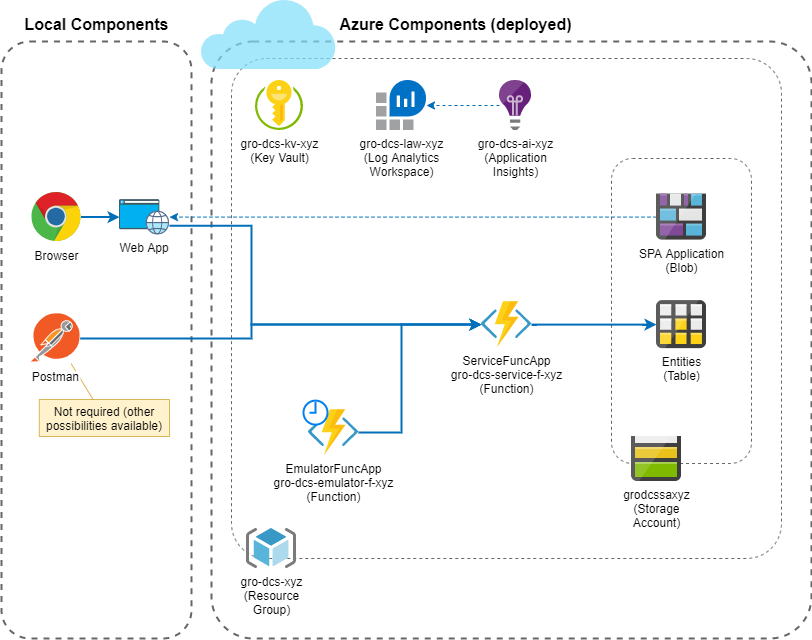

The diagram above was exported from draw.io. Its source (the exported page's mxGraphModel, read from the mxfile embedded in the PNG):
<mxGraphModel dx="1422" dy="822" grid="1" gridSize="10" guides="1" tooltips="1" connect="1" arrows="1" fold="1" page="1" pageScale="1" pageWidth="1169" pageHeight="827" math="0" shadow="0">
  <root>
    <mxCell id="0" />
    <mxCell id="1" parent="0" />
    <mxCell id="F-UaSHZblVmcvYdZaBVm-14" value="" style="rounded=1;whiteSpace=wrap;html=1;fillColor=none;strokeColor=#666666;fontColor=#333333;dashed=1;labelPosition=center;verticalLabelPosition=top;align=center;verticalAlign=bottom;arcSize=7" parent="1" vertex="1">
      <mxGeometry x="390" y="158" width="550" height="500" as="geometry" />
    </mxCell>
    <mxCell id="HuW0xugg8d7JSMEG8jYq-12" value="" style="rounded=1;whiteSpace=wrap;html=1;fillColor=none;strokeColor=#666666;fontColor=#333333;dashed=1;strokeWidth=2;" parent="1" vertex="1">
      <mxGeometry x="160" y="141" width="190" height="597" as="geometry" />
    </mxCell>
    <mxCell id="F-UaSHZblVmcvYdZaBVm-35" value="" style="rounded=1;whiteSpace=wrap;html=1;fillColor=none;strokeColor=#666666;fontColor=#333333;dashed=1;arcSize=7;strokeWidth=2;" parent="1" vertex="1">
      <mxGeometry x="370" y="141" width="600" height="597" as="geometry" />
    </mxCell>
    <mxCell id="F-UaSHZblVmcvYdZaBVm-48" value="" style="rounded=1;whiteSpace=wrap;html=1;fillColor=none;strokeColor=#666666;fontColor=#333333;dashed=1;" parent="1" vertex="1">
      <mxGeometry x="770" y="258" width="140" height="305" as="geometry" />
    </mxCell>
    <mxCell id="F-UaSHZblVmcvYdZaBVm-4" value="ServiceFuncApp&lt;br&gt;gro-dcs-service-f-xyz&lt;br&gt;(Function)" style="aspect=fixed;html=1;points=[];align=center;image;fontSize=12;image=img/lib/mscae/Functions.svg;" parent="1" vertex="1">
      <mxGeometry x="640" y="401.13" width="50" height="46" as="geometry" />
    </mxCell>
    <mxCell id="F-UaSHZblVmcvYdZaBVm-9" value="Entities&lt;br&gt;(Table)" style="aspect=fixed;html=1;points=[];align=center;image;fontSize=12;image=img/lib/mscae/Table_Storage.svg;" parent="1" vertex="1">
      <mxGeometry x="815" y="400.13" width="50" height="48" as="geometry" />
    </mxCell>
    <mxCell id="F-UaSHZblVmcvYdZaBVm-10" value="grodcssaxyz&lt;br&gt;(Storage&lt;br&gt;Account)" style="aspect=fixed;html=1;points=[];align=center;image;fontSize=12;image=img/lib/mscae/Storage_Accounts.svg;" parent="1" vertex="1">
      <mxGeometry x="790" y="536" width="50" height="45" as="geometry" />
    </mxCell>
    <mxCell id="F-UaSHZblVmcvYdZaBVm-17" value="gro-dcs-ai-xyz&lt;br&gt;(Application&lt;br&gt;Insights)" style="aspect=fixed;html=1;points=[];align=center;image;fontSize=12;image=img/lib/mscae/Application_Insights.svg;strokeColor=#4A99C6;fillColor=#99CCFF;" parent="1" vertex="1">
      <mxGeometry x="658.0000000000005" y="180" width="32" height="50" as="geometry" />
    </mxCell>
    <mxCell id="F-UaSHZblVmcvYdZaBVm-36" value="" style="shape=image;verticalLabelPosition=bottom;labelBackgroundColor=#ffffff;verticalAlign=top;aspect=fixed;imageAspect=0;image=data:image/svg+xml,(base64 omitted: 2508 chars);strokeColor=#4A99C6;fillColor=#99CCFF;" parent="1" vertex="1">
      <mxGeometry x="360" y="100" width="134" height="69" as="geometry" />
    </mxCell>
    <mxCell id="F-UaSHZblVmcvYdZaBVm-37" value="Azure Components (deployed)" style="text;strokeColor=none;fillColor=none;html=1;fontSize=16;fontStyle=1;verticalAlign=middle;align=center;" parent="1" vertex="1">
      <mxGeometry x="494" y="106" width="239" height="35" as="geometry" />
    </mxCell>
    <mxCell id="F-UaSHZblVmcvYdZaBVm-40" style="edgeStyle=orthogonalEdgeStyle;rounded=0;orthogonalLoop=1;jettySize=auto;html=1;endArrow=classic;endFill=1;strokeWidth=2;strokeColor=#006EB8;exitX=0.999;exitY=0.5;exitDx=0;exitDy=0;exitPerimeter=0;" parent="1" source="HuW0xugg8d7JSMEG8jYq-8" target="HuW0xugg8d7JSMEG8jYq-1" edge="1">
      <mxGeometry relative="1" as="geometry">
        <mxPoint x="278" y="270.13" as="sourcePoint" />
        <mxPoint x="168.64705882352928" y="703.0123529411766" as="targetPoint" />
        <Array as="points" />
      </mxGeometry>
    </mxCell>
    <mxCell id="F-UaSHZblVmcvYdZaBVm-41" style="edgeStyle=orthogonalEdgeStyle;rounded=0;orthogonalLoop=1;jettySize=auto;html=1;endArrow=classic;endFill=1;strokeWidth=2;strokeColor=#006EB8;exitX=1;exitY=0.75;exitDx=0;exitDy=0;" parent="1" source="HuW0xugg8d7JSMEG8jYq-1" target="F-UaSHZblVmcvYdZaBVm-4" edge="1">
      <mxGeometry relative="1" as="geometry">
        <mxPoint x="130" y="590.13" as="sourcePoint" />
        <mxPoint x="166" y="763.63" as="targetPoint" />
        <Array as="points">
          <mxPoint x="410" y="325.13" />
          <mxPoint x="410" y="424.13" />
        </Array>
      </mxGeometry>
    </mxCell>
    <mxCell id="F-UaSHZblVmcvYdZaBVm-52" style="edgeStyle=orthogonalEdgeStyle;rounded=0;orthogonalLoop=1;jettySize=auto;html=1;dashed=1;strokeColor=#006EB8;strokeWidth=1;endFill=1;" parent="1" source="F-UaSHZblVmcvYdZaBVm-69" target="HuW0xugg8d7JSMEG8jYq-1" edge="1">
      <mxGeometry relative="1" as="geometry">
        <mxPoint x="730" y="403.4829411764705" as="sourcePoint" />
        <mxPoint x="210" y="329.3194117647058" as="targetPoint" />
        <Array as="points">
          <mxPoint x="570" y="316.13" />
          <mxPoint x="570" y="316.13" />
        </Array>
      </mxGeometry>
    </mxCell>
    <mxCell id="F-UaSHZblVmcvYdZaBVm-53" style="edgeStyle=orthogonalEdgeStyle;rounded=0;orthogonalLoop=1;jettySize=auto;html=1;endArrow=classic;endFill=1;strokeWidth=2;strokeColor=#006EB8;" parent="1" source="F-UaSHZblVmcvYdZaBVm-4" target="F-UaSHZblVmcvYdZaBVm-9" edge="1">
      <mxGeometry relative="1" as="geometry">
        <mxPoint x="135" y="529.6005882352941" as="sourcePoint" />
        <mxPoint x="680" y="403.13" as="targetPoint" />
        <Array as="points">
          <mxPoint x="750" y="424.13" />
          <mxPoint x="750" y="424.13" />
        </Array>
      </mxGeometry>
    </mxCell>
    <mxCell id="F-UaSHZblVmcvYdZaBVm-56" value="EmulatorFuncApp&lt;br&gt;gro-dcs-emulator-f-xyz&lt;br&gt;(Function)" style="aspect=fixed;html=1;points=[];align=center;image;fontSize=12;image=img/lib/mscae/Functions.svg;strokeColor=#4A99C6;fillColor=#99CCFF;" parent="1" vertex="1">
      <mxGeometry x="467" y="509.12999999999994" width="50" height="46" as="geometry" />
    </mxCell>
    <mxCell id="F-UaSHZblVmcvYdZaBVm-55" value="" style="html=1;verticalLabelPosition=bottom;align=center;labelBackgroundColor=#ffffff;verticalAlign=top;strokeWidth=2;strokeColor=#0080F0;shadow=0;dashed=0;shape=mxgraph.ios7.icons.clock;" parent="1" vertex="1">
      <mxGeometry x="462" y="500.13" width="24" height="24" as="geometry" />
    </mxCell>
    <mxCell id="F-UaSHZblVmcvYdZaBVm-57" style="edgeStyle=orthogonalEdgeStyle;rounded=0;orthogonalLoop=1;jettySize=auto;html=1;endArrow=classic;endFill=1;strokeWidth=2;strokeColor=#006EB8;" parent="1" source="F-UaSHZblVmcvYdZaBVm-56" target="F-UaSHZblVmcvYdZaBVm-4" edge="1">
      <mxGeometry relative="1" as="geometry">
        <mxPoint x="555.9999999999995" y="631.13" as="sourcePoint" />
        <mxPoint x="820" y="631.63" as="targetPoint" />
        <Array as="points">
          <mxPoint x="560" y="532.13" />
          <mxPoint x="560" y="424.13" />
        </Array>
      </mxGeometry>
    </mxCell>
    <mxCell id="F-UaSHZblVmcvYdZaBVm-69" value="SPA Application&lt;br&gt;(Blob)" style="aspect=fixed;html=1;points=[];align=center;image;fontSize=12;image=img/lib/mscae/Blog_Storage.svg;" parent="1" vertex="1">
      <mxGeometry x="815" y="293.59000000000003" width="50" height="46" as="geometry" />
    </mxCell>
    <mxCell id="F-UaSHZblVmcvYdZaBVm-70" value="&lt;span style=&quot;white-space: normal&quot;&gt;Not required (other possibilities available)&lt;/span&gt;" style="whiteSpace=wrap;html=1;comic=0;strokeColor=#d6b656;fillColor=#fff2cc;" parent="1" vertex="1">
      <mxGeometry x="197.8" y="499" width="130.2" height="37" as="geometry" />
    </mxCell>
    <mxCell id="F-UaSHZblVmcvYdZaBVm-71" value="" style="endArrow=none;html=1;fontSize=12;strokeColor=#d6b656;fillColor=#fff2cc;" parent="1" source="F-UaSHZblVmcvYdZaBVm-70" target="HuW0xugg8d7JSMEG8jYq-2" edge="1">
      <mxGeometry width="50" height="50" relative="1" as="geometry">
        <mxPoint x="-100" y="645.09" as="sourcePoint" />
        <mxPoint x="1485" y="414.2328571428573" as="targetPoint" />
      </mxGeometry>
    </mxCell>
    <mxCell id="HuW0xugg8d7JSMEG8jYq-1" value="Web App" style="shape=image;verticalLabelPosition=bottom;labelBackgroundColor=#ffffff;verticalAlign=top;aspect=fixed;imageAspect=0;image=data:image/svg+xml,(base64 omitted: 11156 chars);" parent="1" vertex="1">
      <mxGeometry x="278" y="299.13" width="50" height="34.92" as="geometry" />
    </mxCell>
    <mxCell id="HuW0xugg8d7JSMEG8jYq-2" value="Postman" style="shape=image;verticalLabelPosition=bottom;labelBackgroundColor=#ffffff;verticalAlign=top;aspect=fixed;imageAspect=0;image=data:image/svg+xml,(base64 omitted: 9028 chars);" parent="1" vertex="1">
      <mxGeometry x="190" y="413.13" width="48.67" height="50" as="geometry" />
    </mxCell>
    <mxCell id="HuW0xugg8d7JSMEG8jYq-8" value="Browser" style="dashed=0;outlineConnect=0;html=1;align=center;labelPosition=center;verticalLabelPosition=bottom;verticalAlign=top;shape=mxgraph.weblogos.chrome;aspect=fixed;" parent="1" vertex="1">
      <mxGeometry x="190" y="291.59" width="49.6" height="50" as="geometry" />
    </mxCell>
    <mxCell id="HuW0xugg8d7JSMEG8jYq-9" style="edgeStyle=orthogonalEdgeStyle;rounded=0;orthogonalLoop=1;jettySize=auto;html=1;endArrow=classic;endFill=1;strokeWidth=2;strokeColor=#006EB8;" parent="1" source="HuW0xugg8d7JSMEG8jYq-2" target="F-UaSHZblVmcvYdZaBVm-4" edge="1">
      <mxGeometry relative="1" as="geometry">
        <mxPoint x="338" y="335.31999999999994" as="sourcePoint" />
        <mxPoint x="650" y="434.13" as="targetPoint" />
        <Array as="points">
          <mxPoint x="410" y="438.13" />
          <mxPoint x="410" y="424.13" />
        </Array>
      </mxGeometry>
    </mxCell>
    <mxCell id="HuW0xugg8d7JSMEG8jYq-10" value="gro-dcs-xyz&lt;br&gt;(Resource&lt;br&gt;Group)" style="aspect=fixed;html=1;points=[];align=center;image;fontSize=12;image=img/lib/mscae/ResourceGroup.svg;" parent="1" vertex="1">
      <mxGeometry x="405" y="628" width="50" height="40" as="geometry" />
    </mxCell>
    <mxCell id="HuW0xugg8d7JSMEG8jYq-13" value="Local Components" style="text;strokeColor=none;fillColor=none;html=1;fontSize=16;fontStyle=1;verticalAlign=middle;align=center;" parent="1" vertex="1">
      <mxGeometry x="175.5" y="106.00000000000007" width="159" height="35" as="geometry" />
    </mxCell>
    <mxCell id="7Ky9kb1TvIviLjZuxgbk-1" value="gro-dcs-law-xyz&lt;br&gt;(Log Analytics&lt;br&gt;Workspace)" style="aspect=fixed;html=1;points=[];align=center;image;fontSize=12;image=img/lib/mscae/Log_Analytics_Workspaces.svg;" vertex="1" parent="1">
      <mxGeometry x="535" y="180" width="50" height="50" as="geometry" />
    </mxCell>
    <mxCell id="7Ky9kb1TvIviLjZuxgbk-2" value="gro-dcs-kv-xyz&lt;br&gt;(Key Vault)" style="aspect=fixed;html=1;points=[];align=center;image;fontSize=12;image=img/lib/mscae/Key_Vaults.svg;" vertex="1" parent="1">
      <mxGeometry x="414" y="180" width="48" height="50" as="geometry" />
    </mxCell>
    <mxCell id="7Ky9kb1TvIviLjZuxgbk-3" style="edgeStyle=orthogonalEdgeStyle;rounded=0;orthogonalLoop=1;jettySize=auto;html=1;dashed=1;strokeColor=#006EB8;strokeWidth=1;endFill=1;" edge="1" parent="1" source="F-UaSHZblVmcvYdZaBVm-17" target="7Ky9kb1TvIviLjZuxgbk-1">
      <mxGeometry relative="1" as="geometry">
        <mxPoint x="825" y="326.5999999999999" as="sourcePoint" />
        <mxPoint x="338" y="326.5999999999999" as="targetPoint" />
        <Array as="points">
          <mxPoint x="630" y="205" />
          <mxPoint x="630" y="205" />
        </Array>
      </mxGeometry>
    </mxCell>
  </root>
</mxGraphModel>